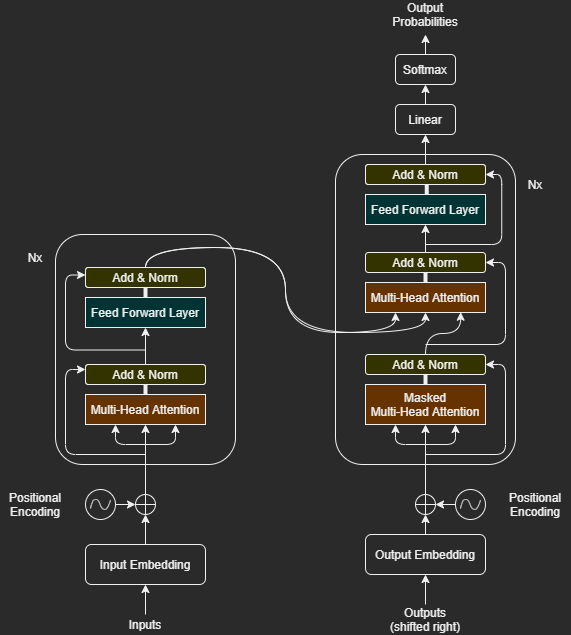

The diagram above was exported from draw.io. Its source (the exported page's mxGraphModel, read from the mxfile embedded in the PNG):
<mxGraphModel dx="1146" dy="548" grid="1" gridSize="10" guides="1" tooltips="1" connect="1" arrows="1" fold="1" page="1" pageScale="1" pageWidth="850" pageHeight="1100" math="0" shadow="0">
  <root>
    <mxCell id="S2fzsUQSlW0vo4k-6t9i-0" />
    <mxCell id="S2fzsUQSlW0vo4k-6t9i-1" parent="S2fzsUQSlW0vo4k-6t9i-0" />
    <mxCell id="S2fzsUQSlW0vo4k-6t9i-31" style="edgeStyle=none;rounded=0;orthogonalLoop=1;jettySize=auto;html=1;entryX=0.5;entryY=1;entryDx=0;entryDy=0;" edge="1" parent="S2fzsUQSlW0vo4k-6t9i-1" source="S2fzsUQSlW0vo4k-6t9i-2" target="S2fzsUQSlW0vo4k-6t9i-6">
      <mxGeometry relative="1" as="geometry" />
    </mxCell>
    <mxCell id="S2fzsUQSlW0vo4k-6t9i-2" value="Inputs" style="text;html=1;strokeColor=none;fillColor=none;align=center;verticalAlign=middle;whiteSpace=wrap;rounded=0;" vertex="1" parent="S2fzsUQSlW0vo4k-6t9i-1">
      <mxGeometry x="260" y="860" width="40" height="20" as="geometry" />
    </mxCell>
    <mxCell id="S2fzsUQSlW0vo4k-6t9i-32" style="edgeStyle=none;rounded=0;orthogonalLoop=1;jettySize=auto;html=1;entryX=0.5;entryY=1;entryDx=0;entryDy=0;" edge="1" parent="S2fzsUQSlW0vo4k-6t9i-1" source="S2fzsUQSlW0vo4k-6t9i-3" target="S2fzsUQSlW0vo4k-6t9i-7">
      <mxGeometry relative="1" as="geometry" />
    </mxCell>
    <mxCell id="S2fzsUQSlW0vo4k-6t9i-3" value="Outputs&lt;br&gt;(shifted right)" style="text;html=1;strokeColor=none;fillColor=none;align=center;verticalAlign=middle;whiteSpace=wrap;rounded=0;" vertex="1" parent="S2fzsUQSlW0vo4k-6t9i-1">
      <mxGeometry x="520" y="850" width="80" height="30" as="geometry" />
    </mxCell>
    <mxCell id="S2fzsUQSlW0vo4k-6t9i-4" value="" style="shape=orEllipse;perimeter=ellipsePerimeter;whiteSpace=wrap;html=1;backgroundOutline=1;" vertex="1" parent="S2fzsUQSlW0vo4k-6t9i-1">
      <mxGeometry x="270" y="740" width="20" height="20" as="geometry" />
    </mxCell>
    <mxCell id="S2fzsUQSlW0vo4k-6t9i-5" value="" style="shape=orEllipse;perimeter=ellipsePerimeter;whiteSpace=wrap;html=1;backgroundOutline=1;" vertex="1" parent="S2fzsUQSlW0vo4k-6t9i-1">
      <mxGeometry x="550" y="740" width="20" height="20" as="geometry" />
    </mxCell>
    <mxCell id="S2fzsUQSlW0vo4k-6t9i-33" style="edgeStyle=none;rounded=0;orthogonalLoop=1;jettySize=auto;html=1;entryX=0.5;entryY=1;entryDx=0;entryDy=0;" edge="1" parent="S2fzsUQSlW0vo4k-6t9i-1" source="S2fzsUQSlW0vo4k-6t9i-6" target="S2fzsUQSlW0vo4k-6t9i-4">
      <mxGeometry relative="1" as="geometry" />
    </mxCell>
    <mxCell id="S2fzsUQSlW0vo4k-6t9i-6" value="Input Embedding" style="rounded=1;whiteSpace=wrap;html=1;" vertex="1" parent="S2fzsUQSlW0vo4k-6t9i-1">
      <mxGeometry x="220" y="790" width="120" height="40" as="geometry" />
    </mxCell>
    <mxCell id="S2fzsUQSlW0vo4k-6t9i-34" style="edgeStyle=none;rounded=0;orthogonalLoop=1;jettySize=auto;html=1;entryX=0.5;entryY=1;entryDx=0;entryDy=0;" edge="1" parent="S2fzsUQSlW0vo4k-6t9i-1" source="S2fzsUQSlW0vo4k-6t9i-7" target="S2fzsUQSlW0vo4k-6t9i-5">
      <mxGeometry relative="1" as="geometry" />
    </mxCell>
    <mxCell id="S2fzsUQSlW0vo4k-6t9i-7" value="Output Embedding" style="rounded=1;whiteSpace=wrap;html=1;" vertex="1" parent="S2fzsUQSlW0vo4k-6t9i-1">
      <mxGeometry x="500" y="780" width="120" height="40" as="geometry" />
    </mxCell>
    <mxCell id="S2fzsUQSlW0vo4k-6t9i-30" style="edgeStyle=none;rounded=0;orthogonalLoop=1;jettySize=auto;html=1;entryX=0;entryY=0.5;entryDx=0;entryDy=0;" edge="1" parent="S2fzsUQSlW0vo4k-6t9i-1" source="S2fzsUQSlW0vo4k-6t9i-10" target="S2fzsUQSlW0vo4k-6t9i-4">
      <mxGeometry relative="1" as="geometry" />
    </mxCell>
    <mxCell id="S2fzsUQSlW0vo4k-6t9i-10" value="" style="ellipse;whiteSpace=wrap;html=1;aspect=fixed;" vertex="1" parent="S2fzsUQSlW0vo4k-6t9i-1">
      <mxGeometry x="220" y="735" width="30" height="30" as="geometry" />
    </mxCell>
    <mxCell id="S2fzsUQSlW0vo4k-6t9i-35" style="edgeStyle=none;rounded=0;orthogonalLoop=1;jettySize=auto;html=1;exitX=0;exitY=0.5;exitDx=0;exitDy=0;entryX=1;entryY=0.5;entryDx=0;entryDy=0;" edge="1" parent="S2fzsUQSlW0vo4k-6t9i-1" source="S2fzsUQSlW0vo4k-6t9i-11" target="S2fzsUQSlW0vo4k-6t9i-5">
      <mxGeometry relative="1" as="geometry" />
    </mxCell>
    <mxCell id="S2fzsUQSlW0vo4k-6t9i-11" value="" style="ellipse;whiteSpace=wrap;html=1;aspect=fixed;" vertex="1" parent="S2fzsUQSlW0vo4k-6t9i-1">
      <mxGeometry x="590" y="735" width="30" height="30" as="geometry" />
    </mxCell>
    <mxCell id="S2fzsUQSlW0vo4k-6t9i-22" value="" style="shape=stencil(lVhJchsxDHyNrijuy9lJ/uEqy7EqjuWSne336YnCUQEz6rFu8rhBgkADaHIX796e7l/3u+De3k/Hb/tfh4f3p138tAvh8PK0Px3e8WsXP+/i3ePxtP96Ov54eTj//Xo/Iadf348/pxV+n+2cODcZBffn/KF7ienfly9n/PPhheFbFU/xPWv8vMIq3kvT+Bql9uv4IFH7U520yvC9KXxJ0st1PHZPCp+7pHwdnyR3jY/SSXyyhKrwqUvxDN8MPksh5y2Sisbz/FYJUeFjFUf8aeJ0PGOQ0K7ju3idL+zYSTw96KIdQkr+u3jNoOsI+S6BMMh76dolzynhwSHtEpZwgRhEWwSVchT7V69JJJ3kwGeJmnRYgPlTxOkQcY4C34PBe5aztsiZRBZQJEiv70cO12vYSW4Gnxnej+Nd8J5wFMeLen3He1Aa6bngI8OXEY4LnvVE0KWGW/Bt6Q/DR2eLcgPvJdxyXrSE6G+If4yS9Hk5f2IaLfNj/I/Ztgj0OOZ/lWT8dxJIwcQmTScYLaCSEye3qIAmnpQ8urgpAcQoEZdSsDUAFlZSNClZl5B2T1iBQRT0DlNe2KgsI+qzQRvT+ZqBEQc4VSaJTnXM6tkAexImJXQufQZ8aWyHJlnvkHkvwnh3mhqZkxUGWZM1t6EZ1hWCGwN+ljgYySRx8DgYTVSopstrosuRxEEDJZ3pmujEnGKio1S5TMh5oTOhJElN51m2zgZZEtEViHrUQ62hRNkOXaJ2qaPPEvIVN9L0QS1eIDvMDrweYNB0Tfc4WvO6QbBytqeRynWDaDtf39Cn2baZPkvWdYMy1psNKm3GpS3COuuTdYMuNVoD1gSqtxXXuYivYQjMy0DhIxf1YrrA1hbZ9kocgvEbBebjLXGtWM/Elae6wmPdZzbYhxI23RgVlEkXaAuh0TZuL9GSCV8Y+1paSHn0ZxLWViy/kZlMKggeZ9Nc0Z+ZS82qH5RIZy51e73YGBCIuikIdM/ELnnehhUjo5IzoG8VfejE2QrmZDOoeWNC37J3JM4lkNnrTMdCKw4G9pYUBuHXDYo99HQ7ZoeudlBPzwcscdX2GShvJsmmHmEuz5Wqk97sewqULt2hWykA+rK7oVu8OFm9hB+X163zw9j8v2vPXiCwmYTbemHLQPnxeHh+Nr7gh32Vw6fzi178/Bc=);fillColor=none;" vertex="1" parent="S2fzsUQSlW0vo4k-6t9i-1">
      <mxGeometry x="225" y="745" width="20" height="10" as="geometry" />
    </mxCell>
    <mxCell id="S2fzsUQSlW0vo4k-6t9i-23" value="" style="shape=stencil(lVhJchsxDHyNrijuy9lJ/uEqy7EqjuWSne336YnCUQEz6rFu8rhBgkADaHIX796e7l/3u+De3k/Hb/tfh4f3p138tAvh8PK0Px3e8WsXP+/i3ePxtP96Ov54eTj//Xo/Iadf348/pxV+n+2cODcZBffn/KF7ienfly9n/PPhheFbFU/xPWv8vMIq3kvT+Bql9uv4IFH7U520yvC9KXxJ0st1PHZPCp+7pHwdnyR3jY/SSXyyhKrwqUvxDN8MPksh5y2Sisbz/FYJUeFjFUf8aeJ0PGOQ0K7ju3idL+zYSTw96KIdQkr+u3jNoOsI+S6BMMh76dolzynhwSHtEpZwgRhEWwSVchT7V69JJJ3kwGeJmnRYgPlTxOkQcY4C34PBe5aztsiZRBZQJEiv70cO12vYSW4Gnxnej+Nd8J5wFMeLen3He1Aa6bngI8OXEY4LnvVE0KWGW/Bt6Q/DR2eLcgPvJdxyXrSE6G+If4yS9Hk5f2IaLfNj/I/Ztgj0OOZ/lWT8dxJIwcQmTScYLaCSEye3qIAmnpQ8urgpAcQoEZdSsDUAFlZSNClZl5B2T1iBQRT0DlNe2KgsI+qzQRvT+ZqBEQc4VSaJTnXM6tkAexImJXQufQZ8aWyHJlnvkHkvwnh3mhqZkxUGWZM1t6EZ1hWCGwN+ljgYySRx8DgYTVSopstrosuRxEEDJZ3pmujEnGKio1S5TMh5oTOhJElN51m2zgZZEtEViHrUQ62hRNkOXaJ2qaPPEvIVN9L0QS1eIDvMDrweYNB0Tfc4WvO6QbBytqeRynWDaDtf39Cn2baZPkvWdYMy1psNKm3GpS3COuuTdYMuNVoD1gSqtxXXuYivYQjMy0DhIxf1YrrA1hbZ9kocgvEbBebjLXGtWM/Elae6wmPdZzbYhxI23RgVlEkXaAuh0TZuL9GSCV8Y+1paSHn0ZxLWViy/kZlMKggeZ9Nc0Z+ZS82qH5RIZy51e73YGBCIuikIdM/ELnnehhUjo5IzoG8VfejE2QrmZDOoeWNC37J3JM4lkNnrTMdCKw4G9pYUBuHXDYo99HQ7ZoeudlBPzwcscdX2GShvJsmmHmEuz5Wqk97sewqULt2hWykA+rK7oVu8OFm9hB+X163zw9j8v2vPXiCwmYTbemHLQPnxeHh+Nr7gh32Vw6fzi178/Bc=);fillColor=none;" vertex="1" parent="S2fzsUQSlW0vo4k-6t9i-1">
      <mxGeometry x="595" y="745" width="20" height="10" as="geometry" />
    </mxCell>
    <mxCell id="S2fzsUQSlW0vo4k-6t9i-36" value="Positional Encoding" style="text;html=1;strokeColor=none;fillColor=none;align=center;verticalAlign=middle;whiteSpace=wrap;rounded=0;" vertex="1" parent="S2fzsUQSlW0vo4k-6t9i-1">
      <mxGeometry x="135" y="735" width="70" height="30" as="geometry" />
    </mxCell>
    <mxCell id="S2fzsUQSlW0vo4k-6t9i-37" value="Positional Encoding" style="text;html=1;strokeColor=none;fillColor=none;align=center;verticalAlign=middle;whiteSpace=wrap;rounded=0;" vertex="1" parent="S2fzsUQSlW0vo4k-6t9i-1">
      <mxGeometry x="635" y="735" width="70" height="30" as="geometry" />
    </mxCell>
    <mxCell id="S2fzsUQSlW0vo4k-6t9i-38" value="" style="rounded=1;whiteSpace=wrap;html=1;" vertex="1" parent="S2fzsUQSlW0vo4k-6t9i-1">
      <mxGeometry x="190" y="480" width="180" height="230" as="geometry" />
    </mxCell>
    <mxCell id="S2fzsUQSlW0vo4k-6t9i-39" value="" style="rounded=1;whiteSpace=wrap;html=1;" vertex="1" parent="S2fzsUQSlW0vo4k-6t9i-1">
      <mxGeometry x="470" y="400" width="180" height="310" as="geometry" />
    </mxCell>
    <mxCell id="S2fzsUQSlW0vo4k-6t9i-41" value="Multi-Head Attention" style="rounded=0;whiteSpace=wrap;html=1;fillColor=#663300;" vertex="1" parent="S2fzsUQSlW0vo4k-6t9i-1">
      <mxGeometry x="220" y="640" width="120" height="30" as="geometry" />
    </mxCell>
    <mxCell id="S2fzsUQSlW0vo4k-6t9i-42" value="Masked&lt;br&gt;Multi-Head Attention" style="rounded=0;whiteSpace=wrap;html=1;fillColor=#663300;" vertex="1" parent="S2fzsUQSlW0vo4k-6t9i-1">
      <mxGeometry x="500" y="630" width="120" height="40" as="geometry" />
    </mxCell>
    <mxCell id="S2fzsUQSlW0vo4k-6t9i-64" style="edgeStyle=none;rounded=0;orthogonalLoop=1;jettySize=auto;html=1;exitX=0.5;exitY=0;exitDx=0;exitDy=0;entryX=0.5;entryY=1;entryDx=0;entryDy=0;" edge="1" parent="S2fzsUQSlW0vo4k-6t9i-1" source="S2fzsUQSlW0vo4k-6t9i-43" target="S2fzsUQSlW0vo4k-6t9i-60">
      <mxGeometry relative="1" as="geometry" />
    </mxCell>
    <mxCell id="S2fzsUQSlW0vo4k-6t9i-43" value="Add &amp;amp; Norm" style="rounded=1;whiteSpace=wrap;html=1;fillColor=#807C07;" vertex="1" parent="S2fzsUQSlW0vo4k-6t9i-1">
      <mxGeometry x="220" y="610" width="120" height="20" as="geometry" />
    </mxCell>
    <mxCell id="S2fzsUQSlW0vo4k-6t9i-77" style="edgeStyle=orthogonalEdgeStyle;curved=1;rounded=0;orthogonalLoop=1;jettySize=auto;html=1;exitX=0.5;exitY=0;exitDx=0;exitDy=0;entryX=0.793;entryY=0.99;entryDx=0;entryDy=0;entryPerimeter=0;" edge="1" parent="S2fzsUQSlW0vo4k-6t9i-1" source="S2fzsUQSlW0vo4k-6t9i-44" target="S2fzsUQSlW0vo4k-6t9i-66">
      <mxGeometry relative="1" as="geometry" />
    </mxCell>
    <mxCell id="S2fzsUQSlW0vo4k-6t9i-44" value="Add &amp;amp; Norm" style="rounded=1;whiteSpace=wrap;html=1;fillColor=#333300;" vertex="1" parent="S2fzsUQSlW0vo4k-6t9i-1">
      <mxGeometry x="500" y="600" width="120" height="20" as="geometry" />
    </mxCell>
    <mxCell id="S2fzsUQSlW0vo4k-6t9i-45" style="edgeStyle=none;rounded=0;orthogonalLoop=1;jettySize=auto;html=1;exitX=0.5;exitY=0;exitDx=0;exitDy=0;entryX=0.5;entryY=1;entryDx=0;entryDy=0;" edge="1" parent="S2fzsUQSlW0vo4k-6t9i-1" source="S2fzsUQSlW0vo4k-6t9i-4" target="S2fzsUQSlW0vo4k-6t9i-41">
      <mxGeometry relative="1" as="geometry" />
    </mxCell>
    <mxCell id="S2fzsUQSlW0vo4k-6t9i-46" style="edgeStyle=none;rounded=0;orthogonalLoop=1;jettySize=auto;html=1;exitX=0.5;exitY=0;exitDx=0;exitDy=0;entryX=0.5;entryY=1;entryDx=0;entryDy=0;" edge="1" parent="S2fzsUQSlW0vo4k-6t9i-1" source="S2fzsUQSlW0vo4k-6t9i-5" target="S2fzsUQSlW0vo4k-6t9i-42">
      <mxGeometry relative="1" as="geometry" />
    </mxCell>
    <mxCell id="S2fzsUQSlW0vo4k-6t9i-50" value="" style="edgeStyle=segmentEdgeStyle;endArrow=classic;html=1;entryX=0.75;entryY=1;entryDx=0;entryDy=0;" edge="1" parent="S2fzsUQSlW0vo4k-6t9i-1" target="S2fzsUQSlW0vo4k-6t9i-41">
      <mxGeometry width="50" height="50" relative="1" as="geometry">
        <mxPoint x="280" y="690" as="sourcePoint" />
        <mxPoint x="340" y="700" as="targetPoint" />
        <Array as="points">
          <mxPoint x="310" y="690" />
        </Array>
      </mxGeometry>
    </mxCell>
    <mxCell id="S2fzsUQSlW0vo4k-6t9i-52" value="" style="edgeStyle=segmentEdgeStyle;endArrow=classic;html=1;entryX=0.25;entryY=1;entryDx=0;entryDy=0;" edge="1" parent="S2fzsUQSlW0vo4k-6t9i-1" target="S2fzsUQSlW0vo4k-6t9i-41">
      <mxGeometry width="50" height="50" relative="1" as="geometry">
        <mxPoint x="280" y="690" as="sourcePoint" />
        <mxPoint x="245" y="690" as="targetPoint" />
        <Array as="points">
          <mxPoint x="280" y="690" />
          <mxPoint x="250" y="690" />
        </Array>
      </mxGeometry>
    </mxCell>
    <mxCell id="S2fzsUQSlW0vo4k-6t9i-55" value="" style="edgeStyle=segmentEdgeStyle;endArrow=classic;html=1;entryX=0.75;entryY=1;entryDx=0;entryDy=0;" edge="1" parent="S2fzsUQSlW0vo4k-6t9i-1">
      <mxGeometry width="50" height="50" relative="1" as="geometry">
        <mxPoint x="560" y="690" as="sourcePoint" />
        <mxPoint x="590" y="670" as="targetPoint" />
        <Array as="points">
          <mxPoint x="590" y="690" />
        </Array>
      </mxGeometry>
    </mxCell>
    <mxCell id="S2fzsUQSlW0vo4k-6t9i-56" value="" style="edgeStyle=segmentEdgeStyle;endArrow=classic;html=1;entryX=0.25;entryY=1;entryDx=0;entryDy=0;" edge="1" parent="S2fzsUQSlW0vo4k-6t9i-1">
      <mxGeometry width="50" height="50" relative="1" as="geometry">
        <mxPoint x="560" y="690" as="sourcePoint" />
        <mxPoint x="530" y="670" as="targetPoint" />
        <Array as="points">
          <mxPoint x="560" y="690" />
          <mxPoint x="530" y="690" />
        </Array>
      </mxGeometry>
    </mxCell>
    <mxCell id="S2fzsUQSlW0vo4k-6t9i-57" value="" style="line;strokeWidth=4;direction=south;html=1;perimeter=backbonePerimeter;points=[];outlineConnect=0;" vertex="1" parent="S2fzsUQSlW0vo4k-6t9i-1">
      <mxGeometry x="275" y="630" width="10" height="10" as="geometry" />
    </mxCell>
    <mxCell id="S2fzsUQSlW0vo4k-6t9i-58" value="" style="line;strokeWidth=4;direction=south;html=1;perimeter=backbonePerimeter;points=[];outlineConnect=0;" vertex="1" parent="S2fzsUQSlW0vo4k-6t9i-1">
      <mxGeometry x="555" y="620" width="10" height="10" as="geometry" />
    </mxCell>
    <mxCell id="S2fzsUQSlW0vo4k-6t9i-60" value="Feed Forward Layer" style="rounded=0;whiteSpace=wrap;html=1;fillColor=#003333;" vertex="1" parent="S2fzsUQSlW0vo4k-6t9i-1">
      <mxGeometry x="220" y="543" width="120" height="30" as="geometry" />
    </mxCell>
    <mxCell id="S2fzsUQSlW0vo4k-6t9i-61" value="Feed Forward Layer" style="rounded=0;whiteSpace=wrap;html=1;fillColor=#003333;" vertex="1" parent="S2fzsUQSlW0vo4k-6t9i-1">
      <mxGeometry x="500" y="440" width="120" height="30" as="geometry" />
    </mxCell>
    <mxCell id="S2fzsUQSlW0vo4k-6t9i-75" style="edgeStyle=orthogonalEdgeStyle;curved=1;rounded=0;orthogonalLoop=1;jettySize=auto;html=1;exitX=0.5;exitY=0;exitDx=0;exitDy=0;entryX=0.25;entryY=1;entryDx=0;entryDy=0;" edge="1" parent="S2fzsUQSlW0vo4k-6t9i-1" source="S2fzsUQSlW0vo4k-6t9i-62" target="S2fzsUQSlW0vo4k-6t9i-66">
      <mxGeometry relative="1" as="geometry" />
    </mxCell>
    <mxCell id="S2fzsUQSlW0vo4k-6t9i-76" style="edgeStyle=orthogonalEdgeStyle;curved=1;rounded=0;orthogonalLoop=1;jettySize=auto;html=1;exitX=0.5;exitY=0;exitDx=0;exitDy=0;entryX=0.5;entryY=1;entryDx=0;entryDy=0;" edge="1" parent="S2fzsUQSlW0vo4k-6t9i-1" source="S2fzsUQSlW0vo4k-6t9i-62" target="S2fzsUQSlW0vo4k-6t9i-66">
      <mxGeometry relative="1" as="geometry" />
    </mxCell>
    <mxCell id="S2fzsUQSlW0vo4k-6t9i-62" value="Add &amp;amp; Norm" style="rounded=1;whiteSpace=wrap;html=1;fillColor=#807C07;" vertex="1" parent="S2fzsUQSlW0vo4k-6t9i-1">
      <mxGeometry x="220" y="513" width="120" height="20" as="geometry" />
    </mxCell>
    <mxCell id="S2fzsUQSlW0vo4k-6t9i-63" value="" style="line;strokeWidth=4;direction=south;html=1;perimeter=backbonePerimeter;points=[];outlineConnect=0;" vertex="1" parent="S2fzsUQSlW0vo4k-6t9i-1">
      <mxGeometry x="275" y="533" width="10" height="10" as="geometry" />
    </mxCell>
    <mxCell id="S2fzsUQSlW0vo4k-6t9i-65" value="" style="edgeStyle=elbowEdgeStyle;elbow=horizontal;endArrow=classic;html=1;entryX=0;entryY=0.25;entryDx=0;entryDy=0;" edge="1" parent="S2fzsUQSlW0vo4k-6t9i-1" target="S2fzsUQSlW0vo4k-6t9i-43">
      <mxGeometry width="50" height="50" relative="1" as="geometry">
        <mxPoint x="280" y="700" as="sourcePoint" />
        <mxPoint x="280" y="600" as="targetPoint" />
        <Array as="points">
          <mxPoint x="200" y="650" />
        </Array>
      </mxGeometry>
    </mxCell>
    <mxCell id="S2fzsUQSlW0vo4k-6t9i-66" value="Multi-Head Attention" style="rounded=0;whiteSpace=wrap;html=1;fillColor=#663300;" vertex="1" parent="S2fzsUQSlW0vo4k-6t9i-1">
      <mxGeometry x="500" y="528" width="120" height="30" as="geometry" />
    </mxCell>
    <mxCell id="S2fzsUQSlW0vo4k-6t9i-87" style="edgeStyle=none;rounded=0;orthogonalLoop=1;jettySize=auto;html=1;exitX=0.5;exitY=0;exitDx=0;exitDy=0;entryX=0.5;entryY=1;entryDx=0;entryDy=0;" edge="1" parent="S2fzsUQSlW0vo4k-6t9i-1" source="S2fzsUQSlW0vo4k-6t9i-70" target="S2fzsUQSlW0vo4k-6t9i-61">
      <mxGeometry relative="1" as="geometry" />
    </mxCell>
    <mxCell id="S2fzsUQSlW0vo4k-6t9i-70" value="Add &amp;amp; Norm" style="rounded=1;whiteSpace=wrap;html=1;fillColor=#333300;" vertex="1" parent="S2fzsUQSlW0vo4k-6t9i-1">
      <mxGeometry x="500" y="498" width="120" height="20" as="geometry" />
    </mxCell>
    <mxCell id="S2fzsUQSlW0vo4k-6t9i-71" value="" style="line;strokeWidth=4;direction=south;html=1;perimeter=backbonePerimeter;points=[];outlineConnect=0;" vertex="1" parent="S2fzsUQSlW0vo4k-6t9i-1">
      <mxGeometry x="555" y="518" width="10" height="10" as="geometry" />
    </mxCell>
    <mxCell id="S2fzsUQSlW0vo4k-6t9i-98" style="edgeStyle=none;rounded=0;orthogonalLoop=1;jettySize=auto;html=1;exitX=0.5;exitY=0;exitDx=0;exitDy=0;entryX=0.5;entryY=1;entryDx=0;entryDy=0;" edge="1" parent="S2fzsUQSlW0vo4k-6t9i-1" source="S2fzsUQSlW0vo4k-6t9i-80" target="S2fzsUQSlW0vo4k-6t9i-92">
      <mxGeometry relative="1" as="geometry" />
    </mxCell>
    <mxCell id="S2fzsUQSlW0vo4k-6t9i-80" value="Add &amp;amp; Norm" style="rounded=1;whiteSpace=wrap;html=1;fillColor=#807C07;" vertex="1" parent="S2fzsUQSlW0vo4k-6t9i-1">
      <mxGeometry x="500" y="410" width="120" height="20" as="geometry" />
    </mxCell>
    <mxCell id="S2fzsUQSlW0vo4k-6t9i-81" value="" style="line;strokeWidth=4;direction=south;html=1;perimeter=backbonePerimeter;points=[];outlineConnect=0;" vertex="1" parent="S2fzsUQSlW0vo4k-6t9i-1">
      <mxGeometry x="556.25" y="430" width="10" height="10" as="geometry" />
    </mxCell>
    <mxCell id="S2fzsUQSlW0vo4k-6t9i-86" style="edgeStyle=none;rounded=0;orthogonalLoop=1;jettySize=auto;html=1;exitX=0.5;exitY=0;exitDx=0;exitDy=0;" edge="1" parent="S2fzsUQSlW0vo4k-6t9i-1" source="S2fzsUQSlW0vo4k-6t9i-70" target="S2fzsUQSlW0vo4k-6t9i-70">
      <mxGeometry relative="1" as="geometry" />
    </mxCell>
    <mxCell id="S2fzsUQSlW0vo4k-6t9i-88" value="" style="edgeStyle=elbowEdgeStyle;elbow=horizontal;endArrow=classic;html=1;entryX=0;entryY=0.25;entryDx=0;entryDy=0;" edge="1" parent="S2fzsUQSlW0vo4k-6t9i-1">
      <mxGeometry width="50" height="50" relative="1" as="geometry">
        <mxPoint x="280" y="595.5" as="sourcePoint" />
        <mxPoint x="220" y="520.5" as="targetPoint" />
        <Array as="points">
          <mxPoint x="200" y="555.5" />
        </Array>
      </mxGeometry>
    </mxCell>
    <mxCell id="S2fzsUQSlW0vo4k-6t9i-89" value="" style="edgeStyle=elbowEdgeStyle;elbow=horizontal;endArrow=classic;html=1;entryX=1;entryY=0.5;entryDx=0;entryDy=0;" edge="1" parent="S2fzsUQSlW0vo4k-6t9i-1" target="S2fzsUQSlW0vo4k-6t9i-44">
      <mxGeometry width="50" height="50" relative="1" as="geometry">
        <mxPoint x="560" y="700" as="sourcePoint" />
        <mxPoint x="495" y="612.5" as="targetPoint" />
        <Array as="points">
          <mxPoint x="640" y="650" />
        </Array>
      </mxGeometry>
    </mxCell>
    <mxCell id="S2fzsUQSlW0vo4k-6t9i-96" style="edgeStyle=none;rounded=0;orthogonalLoop=1;jettySize=auto;html=1;entryX=0.5;entryY=1;entryDx=0;entryDy=0;" edge="1" parent="S2fzsUQSlW0vo4k-6t9i-1" source="S2fzsUQSlW0vo4k-6t9i-92" target="S2fzsUQSlW0vo4k-6t9i-93">
      <mxGeometry relative="1" as="geometry" />
    </mxCell>
    <mxCell id="S2fzsUQSlW0vo4k-6t9i-92" value="Linear" style="rounded=1;whiteSpace=wrap;html=1;" vertex="1" parent="S2fzsUQSlW0vo4k-6t9i-1">
      <mxGeometry x="530" y="350" width="60" height="30" as="geometry" />
    </mxCell>
    <mxCell id="S2fzsUQSlW0vo4k-6t9i-101" style="edgeStyle=none;rounded=0;orthogonalLoop=1;jettySize=auto;html=1;" edge="1" parent="S2fzsUQSlW0vo4k-6t9i-1" source="S2fzsUQSlW0vo4k-6t9i-93">
      <mxGeometry relative="1" as="geometry">
        <mxPoint x="560" y="280" as="targetPoint" />
      </mxGeometry>
    </mxCell>
    <mxCell id="S2fzsUQSlW0vo4k-6t9i-93" value="Softmax" style="rounded=1;whiteSpace=wrap;html=1;" vertex="1" parent="S2fzsUQSlW0vo4k-6t9i-1">
      <mxGeometry x="530" y="300" width="60" height="30" as="geometry" />
    </mxCell>
    <mxCell id="S2fzsUQSlW0vo4k-6t9i-94" value="Output Probabilities" style="text;html=1;strokeColor=none;fillColor=none;align=center;verticalAlign=middle;whiteSpace=wrap;rounded=0;" vertex="1" parent="S2fzsUQSlW0vo4k-6t9i-1">
      <mxGeometry x="540" y="250" width="40" height="20" as="geometry" />
    </mxCell>
    <mxCell id="S2fzsUQSlW0vo4k-6t9i-100" value="" style="edgeStyle=elbowEdgeStyle;elbow=horizontal;endArrow=classic;html=1;entryX=1;entryY=0.5;entryDx=0;entryDy=0;" edge="1" parent="S2fzsUQSlW0vo4k-6t9i-1" target="S2fzsUQSlW0vo4k-6t9i-70">
      <mxGeometry width="50" height="50" relative="1" as="geometry">
        <mxPoint x="560" y="590" as="sourcePoint" />
        <mxPoint x="620" y="519" as="targetPoint" />
        <Array as="points">
          <mxPoint x="640" y="550" />
        </Array>
      </mxGeometry>
    </mxCell>
    <mxCell id="S2fzsUQSlW0vo4k-6t9i-102" value="" style="edgeStyle=elbowEdgeStyle;elbow=horizontal;endArrow=classic;html=1;" edge="1" parent="S2fzsUQSlW0vo4k-6t9i-1">
      <mxGeometry width="50" height="50" relative="1" as="geometry">
        <mxPoint x="560" y="490" as="sourcePoint" />
        <mxPoint x="620" y="420" as="targetPoint" />
        <Array as="points">
          <mxPoint x="636.25" y="462" />
        </Array>
      </mxGeometry>
    </mxCell>
    <mxCell id="S2fzsUQSlW0vo4k-6t9i-103" value="Nx" style="text;html=1;strokeColor=none;fillColor=none;align=center;verticalAlign=middle;whiteSpace=wrap;rounded=0;" vertex="1" parent="S2fzsUQSlW0vo4k-6t9i-1">
      <mxGeometry x="150" y="493" width="40" height="20" as="geometry" />
    </mxCell>
    <mxCell id="S2fzsUQSlW0vo4k-6t9i-104" value="Nx" style="text;html=1;strokeColor=none;fillColor=none;align=center;verticalAlign=middle;whiteSpace=wrap;rounded=0;" vertex="1" parent="S2fzsUQSlW0vo4k-6t9i-1">
      <mxGeometry x="650" y="420" width="40" height="20" as="geometry" />
    </mxCell>
    <mxCell id="S2fzsUQSlW0vo4k-6t9i-105" value="Add &amp;amp; Norm" style="rounded=1;whiteSpace=wrap;html=1;fillColor=#333300;" vertex="1" parent="S2fzsUQSlW0vo4k-6t9i-1">
      <mxGeometry x="220" y="610" width="120" height="20" as="geometry" />
    </mxCell>
    <mxCell id="S2fzsUQSlW0vo4k-6t9i-106" value="Add &amp;amp; Norm" style="rounded=1;whiteSpace=wrap;html=1;fillColor=#333300;" vertex="1" parent="S2fzsUQSlW0vo4k-6t9i-1">
      <mxGeometry x="220" y="513" width="120" height="20" as="geometry" />
    </mxCell>
    <mxCell id="S2fzsUQSlW0vo4k-6t9i-107" value="Add &amp;amp; Norm" style="rounded=1;whiteSpace=wrap;html=1;fillColor=#333300;" vertex="1" parent="S2fzsUQSlW0vo4k-6t9i-1">
      <mxGeometry x="500" y="410" width="120" height="20" as="geometry" />
    </mxCell>
  </root>
</mxGraphModel>